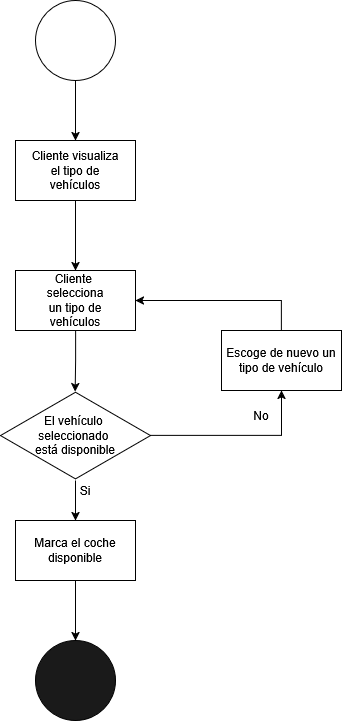

The diagram above was exported from draw.io. Its source (the exported page's mxGraphModel, read from the mxfile embedded in the PNG):
<mxGraphModel dx="1044" dy="535" grid="1" gridSize="10" guides="1" tooltips="1" connect="1" arrows="1" fold="1" page="1" pageScale="1" pageWidth="827" pageHeight="1169" math="0" shadow="0">
  <root>
    <mxCell id="0" />
    <mxCell id="1" parent="0" />
    <mxCell id="tS764vQzGn-JK4g3BwLK-13" style="edgeStyle=orthogonalEdgeStyle;rounded=0;orthogonalLoop=1;jettySize=auto;html=1;entryX=0.5;entryY=0;entryDx=0;entryDy=0;" edge="1" parent="1" source="tS764vQzGn-JK4g3BwLK-1" target="tS764vQzGn-JK4g3BwLK-3">
      <mxGeometry relative="1" as="geometry" />
    </mxCell>
    <mxCell id="tS764vQzGn-JK4g3BwLK-1" value="" style="ellipse;whiteSpace=wrap;html=1;aspect=fixed;" vertex="1" parent="1">
      <mxGeometry x="414" y="20" width="80" height="80" as="geometry" />
    </mxCell>
    <mxCell id="tS764vQzGn-JK4g3BwLK-27" style="edgeStyle=orthogonalEdgeStyle;rounded=0;orthogonalLoop=1;jettySize=auto;html=1;entryX=0.5;entryY=0;entryDx=0;entryDy=0;" edge="1" parent="1" source="tS764vQzGn-JK4g3BwLK-3" target="tS764vQzGn-JK4g3BwLK-26">
      <mxGeometry relative="1" as="geometry" />
    </mxCell>
    <mxCell id="tS764vQzGn-JK4g3BwLK-3" value="&lt;div&gt;Cliente visualiza &lt;br&gt;&lt;/div&gt;&lt;div&gt;el tipo de &lt;br&gt;&lt;/div&gt;&lt;div&gt;vehículos&lt;/div&gt;" style="rounded=0;whiteSpace=wrap;html=1;" vertex="1" parent="1">
      <mxGeometry x="394" y="160" width="120" height="60" as="geometry" />
    </mxCell>
    <mxCell id="tS764vQzGn-JK4g3BwLK-30" style="edgeStyle=orthogonalEdgeStyle;rounded=0;orthogonalLoop=1;jettySize=auto;html=1;entryX=0.5;entryY=0;entryDx=0;entryDy=0;" edge="1" parent="1" source="tS764vQzGn-JK4g3BwLK-8" target="tS764vQzGn-JK4g3BwLK-28">
      <mxGeometry relative="1" as="geometry" />
    </mxCell>
    <mxCell id="tS764vQzGn-JK4g3BwLK-35" style="edgeStyle=orthogonalEdgeStyle;rounded=0;orthogonalLoop=1;jettySize=auto;html=1;entryX=0.5;entryY=1;entryDx=0;entryDy=0;" edge="1" parent="1" source="tS764vQzGn-JK4g3BwLK-8" target="tS764vQzGn-JK4g3BwLK-20">
      <mxGeometry relative="1" as="geometry">
        <mxPoint x="590" y="455" as="targetPoint" />
      </mxGeometry>
    </mxCell>
    <mxCell id="tS764vQzGn-JK4g3BwLK-8" value="&lt;div&gt;El vehículo&amp;nbsp;&lt;/div&gt;&lt;div&gt;seleccionado&amp;nbsp;&lt;/div&gt;&lt;div&gt;está disponible&lt;/div&gt;" style="html=1;whiteSpace=wrap;aspect=fixed;shape=isoRectangle;" vertex="1" parent="1">
      <mxGeometry x="379" y="410" width="150" height="90" as="geometry" />
    </mxCell>
    <mxCell id="tS764vQzGn-JK4g3BwLK-10" value="" style="ellipse;whiteSpace=wrap;html=1;aspect=fixed;fillColor=#1A1A1A;" vertex="1" parent="1">
      <mxGeometry x="414" y="660" width="80" height="80" as="geometry" />
    </mxCell>
    <mxCell id="tS764vQzGn-JK4g3BwLK-36" style="edgeStyle=orthogonalEdgeStyle;rounded=0;orthogonalLoop=1;jettySize=auto;html=1;entryX=1;entryY=0.5;entryDx=0;entryDy=0;" edge="1" parent="1" source="tS764vQzGn-JK4g3BwLK-20" target="tS764vQzGn-JK4g3BwLK-26">
      <mxGeometry relative="1" as="geometry">
        <Array as="points">
          <mxPoint x="660" y="320" />
        </Array>
      </mxGeometry>
    </mxCell>
    <mxCell id="tS764vQzGn-JK4g3BwLK-20" value="Escoge de nuevo un tipo de vehículo" style="rounded=0;whiteSpace=wrap;html=1;" vertex="1" parent="1">
      <mxGeometry x="600" y="350" width="120" height="60" as="geometry" />
    </mxCell>
    <mxCell id="tS764vQzGn-JK4g3BwLK-21" value="Si" style="text;html=1;align=center;verticalAlign=middle;whiteSpace=wrap;rounded=0;" vertex="1" parent="1">
      <mxGeometry x="434" y="495" width="60" height="30" as="geometry" />
    </mxCell>
    <mxCell id="tS764vQzGn-JK4g3BwLK-22" value="No" style="text;html=1;align=center;verticalAlign=middle;whiteSpace=wrap;rounded=0;" vertex="1" parent="1">
      <mxGeometry x="610" y="420" width="60" height="30" as="geometry" />
    </mxCell>
    <mxCell id="tS764vQzGn-JK4g3BwLK-26" value="&lt;div&gt;Cliente&amp;nbsp;&lt;/div&gt;&lt;div&gt;selecciona &lt;br&gt;&lt;/div&gt;&lt;div&gt;un tipo de &lt;br&gt;&lt;/div&gt;&lt;div&gt;vehículos&lt;/div&gt;" style="rounded=0;whiteSpace=wrap;html=1;" vertex="1" parent="1">
      <mxGeometry x="394" y="290" width="120" height="60" as="geometry" />
    </mxCell>
    <mxCell id="tS764vQzGn-JK4g3BwLK-37" style="edgeStyle=orthogonalEdgeStyle;rounded=0;orthogonalLoop=1;jettySize=auto;html=1;entryX=0.5;entryY=0;entryDx=0;entryDy=0;" edge="1" parent="1" source="tS764vQzGn-JK4g3BwLK-28" target="tS764vQzGn-JK4g3BwLK-10">
      <mxGeometry relative="1" as="geometry" />
    </mxCell>
    <mxCell id="tS764vQzGn-JK4g3BwLK-28" value="Marca el coche disponible" style="rounded=0;whiteSpace=wrap;html=1;" vertex="1" parent="1">
      <mxGeometry x="394" y="540" width="120" height="60" as="geometry" />
    </mxCell>
    <mxCell id="tS764vQzGn-JK4g3BwLK-29" style="edgeStyle=orthogonalEdgeStyle;rounded=0;orthogonalLoop=1;jettySize=auto;html=1;entryX=0.497;entryY=0.013;entryDx=0;entryDy=0;entryPerimeter=0;" edge="1" parent="1" source="tS764vQzGn-JK4g3BwLK-26" target="tS764vQzGn-JK4g3BwLK-8">
      <mxGeometry relative="1" as="geometry" />
    </mxCell>
  </root>
</mxGraphModel>